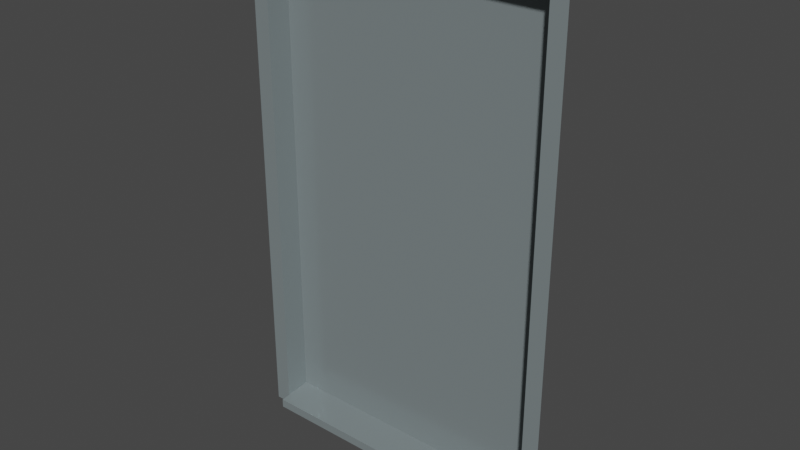 # Source: ef-fenster-1_5m_low.blend  (saved by Blender 3.6.13; exported with 4.5.12 LTS)
import bpy
from mathutils import Matrix  # noqa: F401  (used for matrix-valued properties, if any)

bpy.ops.wm.read_factory_settings(use_empty=True)
scene = bpy.context.scene
scene.name = 'Scene'

# ---- materials (node trees are filled in below, after node groups)
mat_ral_7001_silbergrau = bpy.data.materials.new('RAL 7001 Silbergrau')
mat_ral_7001_silbergrau.use_transparent_shadow = False
mat_glas = bpy.data.materials.new('Glas')
mat_glas.use_transparent_shadow = False
mat_glas.roughness = 0.2

# ---- node groups
ng_auto_smooth = bpy.data.node_groups.new('Auto Smooth', 'GeometryNodeTree')
_s = ng_auto_smooth.interface.new_socket(name='Geometry', in_out='OUTPUT', socket_type='NodeSocketGeometry')
_s = ng_auto_smooth.interface.new_socket(name='Geometry', in_out='INPUT', socket_type='NodeSocketGeometry')
_s = ng_auto_smooth.interface.new_socket(name='Angle', in_out='INPUT', socket_type='NodeSocketFloat')
_s.subtype = 'ANGLE'
_s.min_value = 0.0
_s.max_value = 3.142
ng_auto_smooth.is_modifier = True
_N = ng_auto_smooth.nodes; _L = ng_auto_smooth.links
n0 = _N.new('NodeGroupOutput'); n0.name = 'Group Output'; n0.location = (480, -100)
n1 = _N.new('NodeGroupInput'); n1.name = 'Group Input'; n1.location = (-420, -300)
n2 = _N.new('NodeGroupInput'); n2.name = 'Group Input.001'; n2.location = (-60, -100)
n3 = _N.new('GeometryNodeSetShadeSmooth'); n3.name = 'Set Shade Smooth'; n3.location = (120, -100)
n3.domain = 'EDGE'
n4 = _N.new('GeometryNodeSetShadeSmooth'); n4.name = 'Set Shade Smooth.001'; n4.location = (300, -100)
n5 = _N.new('GeometryNodeInputMeshEdgeAngle'); n5.name = 'Edge Angle'; n5.location = (-420, -220)
n6 = _N.new('GeometryNodeInputEdgeSmooth'); n6.name = 'Is Edge Smooth'; n6.location = (-60, -160)
n7 = _N.new('GeometryNodeInputShadeSmooth'); n7.name = 'Is Face Smooth'; n7.location = (-240, -340)
n8 = _N.new('FunctionNodeBooleanMath'); n8.name = 'Boolean Math'; n8.location = (-60, -220)
n9 = _N.new('FunctionNodeCompare'); n9.name = 'Compare'; n9.location = (-240, -180)
n9.operation = 'LESS_EQUAL'
_L.new(n5.outputs[0], n9.inputs[0])
_L.new(n4.outputs[0], n0.inputs[0])
_L.new(n1.outputs[1], n9.inputs[1])
_L.new(n9.outputs[0], n8.inputs[0])
_L.new(n7.outputs[0], n8.inputs[1])
_L.new(n2.outputs[0], n3.inputs[0])
_L.new(n6.outputs[0], n3.inputs[1])
_L.new(n3.outputs[0], n4.inputs[0])
_L.new(n8.outputs[0], n3.inputs[2])
n0.is_active_output = True

# ---- material node trees
mat_ral_7001_silbergrau.use_nodes = True; mat_ral_7001_silbergrau.node_tree.nodes.clear()
_N = mat_ral_7001_silbergrau.node_tree.nodes; _L = mat_ral_7001_silbergrau.node_tree.links
n0 = _N.new('ShaderNodeBsdfPrincipled'); n0.name = 'Principled BSDF'; n0.location = (10, 300)
n0.distribution = 'GGX'
n0.subsurface_method = 'RANDOM_WALK_SKIN'
n0.inputs[0].default_value = (0.2542, 0.3005, 0.3095, 1.0)
n0.inputs[1].default_value = 0.3
n0.inputs[2].default_value = 0.1984
n0.inputs[3].default_value = 1.45
n0.inputs[11].default_value = 0.0
n0.inputs[13].default_value = 0.1667
n0.inputs[20].default_value = 0.05
n0.inputs[27].default_value = (0.0, 0.0, 0.0, 1.0)
n0.inputs[28].default_value = 1.0
n1 = _N.new('ShaderNodeOutputMaterial'); n1.name = 'Material-Ausgabe'; n1.location = (300, 300)
_L.new(n0.outputs[0], n1.inputs[0])
n1.is_active_output = True
mat_glas.use_nodes = True; mat_glas.node_tree.nodes.clear()
_N = mat_glas.node_tree.nodes; _L = mat_glas.node_tree.links
n0 = _N.new('ShaderNodeOutputMaterial'); n0.name = 'Material-Ausgabe'; n0.location = (300, 300)
n1 = _N.new('ShaderNodeBsdfGlass'); n1.name = 'Glas BSDF'; n1.location = (10, 300)
n1.distribution = 'BECKMANN'
n1.inputs[0].default_value = (0.6383, 0.6383, 0.6383, 1.0)
n1.inputs[1].default_value = 0.03
n1.inputs[2].default_value = 25.15
_L.new(n1.outputs[0], n0.inputs[0])
n0.is_active_output = True

# ---- world
world_world = bpy.data.worlds.new('World'); scene.world = world_world
world_world.use_nodes = True; world_world.node_tree.nodes.clear()
_N = world_world.node_tree.nodes; _L = world_world.node_tree.links
n0 = _N.new('ShaderNodeOutputWorld'); n0.name = 'World Output'; n0.location = (300, 300)
n1 = _N.new('ShaderNodeBackground'); n1.name = 'Background'; n1.location = (10, 300)
n1.inputs[0].default_value = (0.05088, 0.05088, 0.05088, 1.0)
_L.new(n1.outputs[0], n0.inputs[0])
n0.is_active_output = True
world_world.color = (0.05088, 0.05088, 0.05088)
world_world.use_sun_shadow = False
world_world.sun_shadow_jitter_overblur = 0.0

# ---- meshes
me_fl_che_001 = bpy.data.meshes.new('Fläche.001')
me_fl_che_001.from_pydata([(0.5, -2.608e-08, 1.55), (0.45, -3.837e-07, 5.96e-08), (-0.5, -1.453e-07, 1.55), (0.45, -2.608e-08, 1.5), (-0.45, -1.453e-07, 1.5), (-0.45, -3.241e-07, 0.0), (-0.45, 0.08, 0.006972), (-0.45, 0.08, 1.5), (0.45, 0.08, 1.5), (0.45, 0.08, 0.006972), (-0.45, -2.049e-07, -0.03), (0.45, -8.568e-08, -0.03), (-0.45, -0.03, -0.03), (0.45, -0.03, -0.03), (-0.45, -0.03, -0.002615), (0.45, -0.03, -0.002615), (-0.5, -7.264e-08, 0.0), (0.5, -5.588e-08, 0.0), (-0.5, -2.049e-07, -0.03), (0.5, -8.568e-08, -0.03)], [], [(2, 16, 5, 4), (4, 5, 6, 7), (13, 15, 14, 12), (5, 10, 12, 14), (8, 7, 6, 9), (9, 1, 3, 8), (1, 17, 0, 3), (16, 18, 10, 5), (11, 19, 17, 1), (4, 7, 8, 3), (2, 4, 3, 0), (13, 11, 1, 15), (5, 1, 9, 6), (1, 5, 14, 15)])
_uv = me_fl_che_001.uv_layers.new(name='UV-Map')
_uv.uv.foreach_set('vector', [0.0, 1.0, 0.0, 0.0, 0.9688, 0.9737, 0.03125, 0.9737, 0.03125, 0.9737, 0.9688, 0.9737, 0.9688, 0.9737, 0.03125, 0.9737, 0.0, 0.0, 0.0, 0.0, 0.9708, 0.9758, 0.0, 0.0, 0.9688, 0.9737, 0.0, 0.0, 0.0, 0.0, 0.9708, 0.9758, 0.03125, 0.02632, 0.03125, 0.9737, 0.9688, 0.9737, 0.9687, 0.02632, 0.9687, 0.02632, 0.0, 0.0, 0.0, 0.0, 0.03125, 0.02632, 0.0, 0.0, 0.0, 0.0, 0.0, 0.0, 0.0, 0.0, 0.0, 0.0, 0.0, 0.0, 0.0, 0.0, 0.0, 0.0, 0.0, 0.0, 0.0, 0.0, 0.0, 0.0, 0.0, 0.0, 0.03125, 0.9737, 0.03125, 0.9737, 0.03125, 0.02632, 0.0, 0.0, 0.0, 1.0, 0.03125, 0.9737, 0.0, 0.0, 0.0, 0.0, 0.0, 0.0, 0.0, 0.0, 0.0, 0.0, 0.0, 0.0, 0.9688, 0.9737, 0.0, 0.0, 0.9687, 0.02632, 0.9688, 0.9737, 0.0, 0.0, 0.9688, 0.9737, 0.9708, 0.9758, 0.0, 0.0])
me_fl_che_001.materials.append(mat_ral_7001_silbergrau)
me_fl_che_001.materials.append(mat_glas)
me_fl_che_001.update()

# ---- objects
ob_ef_fenster_1_5m_low = bpy.data.objects.new('ef-fenster-1,5m_low', me_fl_che_001)

# ---- transforms, parenting, visibility, modifiers, constraints
ob_ef_fenster_1_5m_low.location = (0.0, 0.0, 0.0)
_m = ob_ef_fenster_1_5m_low.modifiers.new('Auto Smooth', 'NODES')
_m.node_group = ng_auto_smooth
_gi = [s.identifier for s in ng_auto_smooth.interface.items_tree if s.item_type == 'SOCKET' and s.in_out == 'INPUT']
_m[_gi[1]] = 0.5236  # Angle

# ---- collection membership
scene.collection.objects.link(ob_ef_fenster_1_5m_low)

# ---- scene / render settings (as saved in the file)
scene.frame_start = 1; scene.frame_end = 250; scene.frame_set(0)
scene.render.engine = 'BLENDER_EEVEE_NEXT'
scene.cycles.sampling_pattern = 'TABULATED_SOBOL'
scene.view_settings.view_transform = 'Filmic'
bpy.context.view_layer.update()

# ---- added for rendering (the .blend has no active camera and no usable light): camera, sun
cam_auto = bpy.data.cameras.new('AutoCamera')
cam_auto.lens = 50.0
cam_auto.sensor_width = 36.0
cam_auto.clip_end = 1000.0
ob_auto_camera = bpy.data.objects.new('AutoCamera', cam_auto)
scene.collection.objects.link(ob_auto_camera)
ob_auto_camera.location = (1.73304, -2.05465, 2.14643)
ob_auto_camera.rotation_euler = (1.09748, -7.21219e-08, 0.694738)
scene.camera = ob_auto_camera
light_auto_sun = bpy.data.lights.new('AutoSun', 'SUN')
light_auto_sun.energy = 3.0
light_auto_sun.angle = 0.0523599
ob_auto_sun = bpy.data.objects.new('AutoSun', light_auto_sun)
scene.collection.objects.link(ob_auto_sun)
ob_auto_sun.rotation_euler = (0.872665, 0.174533, 0.523599)
bpy.context.view_layer.update()
